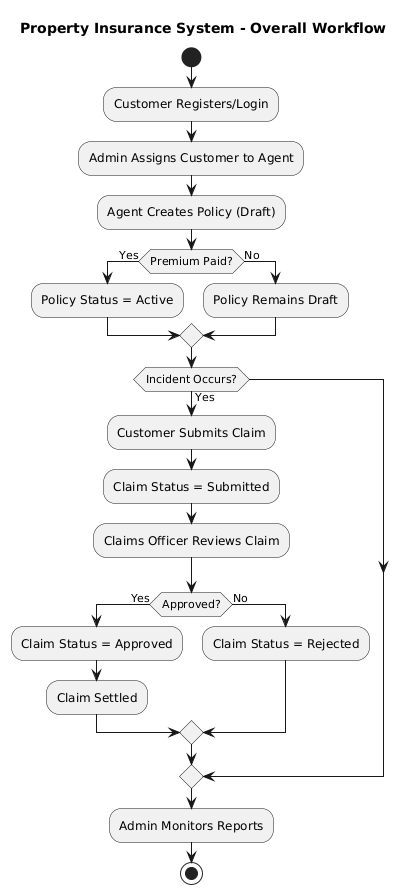

The diagram above was rendered by PlantUML. Its source (embedded in the PNG):
@startuml
title Property Insurance System - Overall Workflow

start

:Customer Registers/Login;

:Admin Assigns Customer to Agent;

:Agent Creates Policy (Draft);

if (Premium Paid?) then (Yes)
  :Policy Status = Active;
else (No)
  :Policy Remains Draft;
endif

if (Incident Occurs?) then (Yes)
  :Customer Submits Claim;
  :Claim Status = Submitted;

  :Claims Officer Reviews Claim;

  if (Approved?) then (Yes)
    :Claim Status = Approved;
    :Claim Settled;
  else (No)
    :Claim Status = Rejected;
  endif
endif

:Admin Monitors Reports;

stop
@enduml